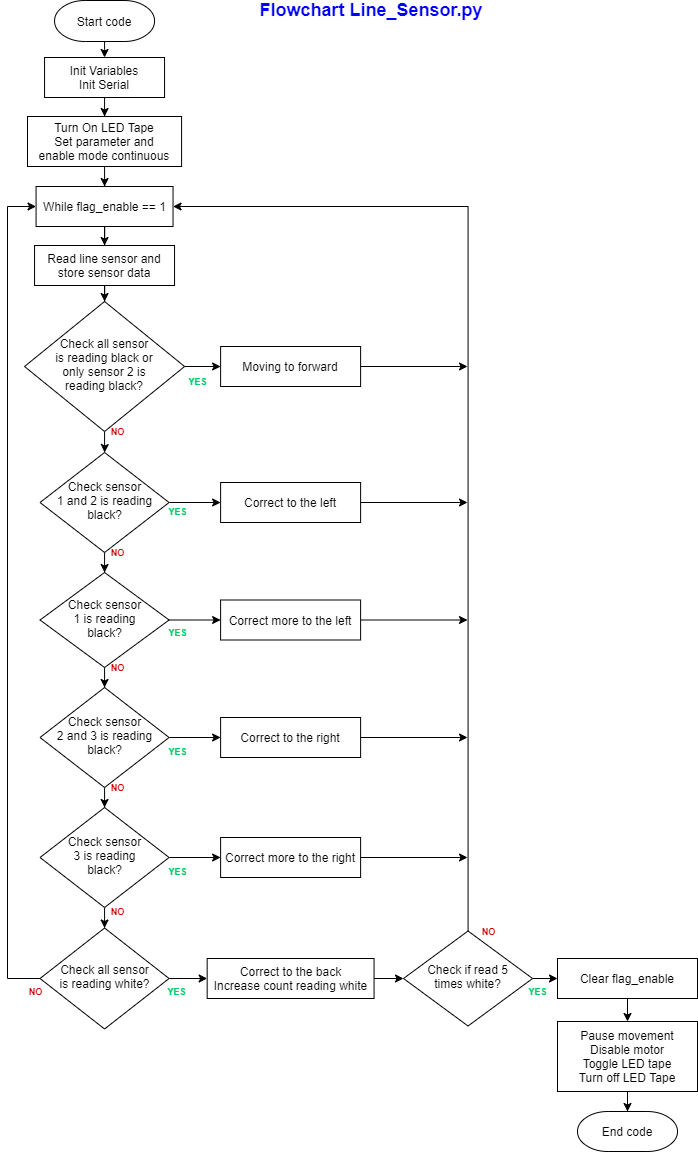

The diagram above was exported from draw.io. Its source (the exported page's mxGraphModel, read from the mxfile embedded in the PNG):
<mxGraphModel dx="1185" dy="693" grid="1" gridSize="10" guides="1" tooltips="1" connect="1" arrows="1" fold="1" page="1" pageScale="1" pageWidth="827" pageHeight="1169" background="#ffffff" math="0" shadow="0">
  <root>
    <mxCell id="WIyWlLk6GJQsqaUBKTNV-0" />
    <mxCell id="WIyWlLk6GJQsqaUBKTNV-1" parent="WIyWlLk6GJQsqaUBKTNV-0" />
    <mxCell id="pIVW7Yr_a-t-o687AyRd-92" style="edgeStyle=orthogonalEdgeStyle;rounded=0;orthogonalLoop=1;jettySize=auto;html=1;entryX=0.5;entryY=0;entryDx=0;entryDy=0;fontSize=12;fontColor=#000000;" edge="1" parent="WIyWlLk6GJQsqaUBKTNV-1" source="pIVW7Yr_a-t-o687AyRd-0" target="pIVW7Yr_a-t-o687AyRd-1">
      <mxGeometry relative="1" as="geometry" />
    </mxCell>
    <mxCell id="pIVW7Yr_a-t-o687AyRd-0" value="Turn On LED Tape&lt;br&gt;Set parameter and&lt;br&gt;enable mode continuous" style="rounded=0;whiteSpace=wrap;html=1;fontSize=12;glass=0;strokeWidth=1;shadow=0;gradientColor=none;" vertex="1" parent="WIyWlLk6GJQsqaUBKTNV-1">
      <mxGeometry x="70" y="125" width="154.09" height="50" as="geometry" />
    </mxCell>
    <mxCell id="pIVW7Yr_a-t-o687AyRd-95" style="edgeStyle=orthogonalEdgeStyle;rounded=0;orthogonalLoop=1;jettySize=auto;html=1;entryX=0.5;entryY=0;entryDx=0;entryDy=0;fontSize=12;fontColor=#000000;" edge="1" parent="WIyWlLk6GJQsqaUBKTNV-1" source="pIVW7Yr_a-t-o687AyRd-1" target="pIVW7Yr_a-t-o687AyRd-63">
      <mxGeometry relative="1" as="geometry" />
    </mxCell>
    <mxCell id="pIVW7Yr_a-t-o687AyRd-1" value="While flag_enable == 1" style="rounded=0;whiteSpace=wrap;html=1;fontSize=12;glass=0;strokeWidth=1;shadow=0;" vertex="1" parent="WIyWlLk6GJQsqaUBKTNV-1">
      <mxGeometry x="78.57" y="195" width="136.97000000000003" height="40" as="geometry" />
    </mxCell>
    <mxCell id="pIVW7Yr_a-t-o687AyRd-91" style="edgeStyle=orthogonalEdgeStyle;rounded=0;orthogonalLoop=1;jettySize=auto;html=1;fontSize=12;fontColor=#000000;entryX=0.5;entryY=0;entryDx=0;entryDy=0;" edge="1" parent="WIyWlLk6GJQsqaUBKTNV-1" source="pIVW7Yr_a-t-o687AyRd-57" target="pIVW7Yr_a-t-o687AyRd-0">
      <mxGeometry relative="1" as="geometry">
        <mxPoint x="147" y="124" as="targetPoint" />
        <Array as="points">
          <mxPoint x="147" y="125" />
          <mxPoint x="147" y="125" />
        </Array>
      </mxGeometry>
    </mxCell>
    <mxCell id="pIVW7Yr_a-t-o687AyRd-57" value="Init Variables&lt;br&gt;Init Serial" style="rounded=0;whiteSpace=wrap;html=1;fontSize=12;glass=0;strokeWidth=1;shadow=0;" vertex="1" parent="WIyWlLk6GJQsqaUBKTNV-1">
      <mxGeometry x="87.05000000000001" y="66" width="120" height="40" as="geometry" />
    </mxCell>
    <mxCell id="pIVW7Yr_a-t-o687AyRd-59" value="Flowchart Line_Sensor.py" style="text;html=1;strokeColor=none;fillColor=none;align=center;verticalAlign=middle;whiteSpace=wrap;rounded=0;fontSize=18;fontColor=#0000FF;fontStyle=1" vertex="1" parent="WIyWlLk6GJQsqaUBKTNV-1">
      <mxGeometry x="294" y="9" width="240" height="20" as="geometry" />
    </mxCell>
    <mxCell id="pIVW7Yr_a-t-o687AyRd-97" style="edgeStyle=orthogonalEdgeStyle;rounded=0;orthogonalLoop=1;jettySize=auto;html=1;entryX=0.5;entryY=0;entryDx=0;entryDy=0;fontSize=12;fontColor=#000000;" edge="1" parent="WIyWlLk6GJQsqaUBKTNV-1" source="pIVW7Yr_a-t-o687AyRd-63" target="pIVW7Yr_a-t-o687AyRd-65">
      <mxGeometry relative="1" as="geometry" />
    </mxCell>
    <mxCell id="pIVW7Yr_a-t-o687AyRd-63" value="Read line sensor and&lt;br&gt;store sensor data" style="rounded=0;whiteSpace=wrap;html=1;fontSize=12;glass=0;strokeWidth=1;shadow=0;" vertex="1" parent="WIyWlLk6GJQsqaUBKTNV-1">
      <mxGeometry x="77.04999999999995" y="254" width="140" height="40" as="geometry" />
    </mxCell>
    <mxCell id="pIVW7Yr_a-t-o687AyRd-98" value="NO" style="edgeStyle=orthogonalEdgeStyle;rounded=0;orthogonalLoop=1;jettySize=auto;html=1;entryX=0.5;entryY=0;entryDx=0;entryDy=0;fontSize=9;fontColor=#CC0000;fontStyle=1" edge="1" parent="WIyWlLk6GJQsqaUBKTNV-1" source="pIVW7Yr_a-t-o687AyRd-65" target="pIVW7Yr_a-t-o687AyRd-68">
      <mxGeometry x="0.9048" y="24" relative="1" as="geometry">
        <mxPoint x="-11" y="-21" as="offset" />
      </mxGeometry>
    </mxCell>
    <mxCell id="pIVW7Yr_a-t-o687AyRd-104" value="YES" style="edgeStyle=orthogonalEdgeStyle;rounded=0;orthogonalLoop=1;jettySize=auto;html=1;entryX=0;entryY=0.5;entryDx=0;entryDy=0;fontSize=9;fontStyle=1;fontColor=#00CC66;" edge="1" parent="WIyWlLk6GJQsqaUBKTNV-1" source="pIVW7Yr_a-t-o687AyRd-65" target="pIVW7Yr_a-t-o687AyRd-67">
      <mxGeometry x="0.0911" y="15" relative="1" as="geometry">
        <mxPoint x="-3" y="30" as="offset" />
      </mxGeometry>
    </mxCell>
    <mxCell id="pIVW7Yr_a-t-o687AyRd-65" value="Check all sensor&lt;br&gt;is reading black or&lt;br&gt;only sensor 2 is&lt;br&gt;reading black?" style="rhombus;whiteSpace=wrap;html=1;shadow=0;fontFamily=Helvetica;fontSize=12;align=center;strokeWidth=1;spacing=6;spacingTop=-4;" vertex="1" parent="WIyWlLk6GJQsqaUBKTNV-1">
      <mxGeometry x="67.03" y="310" width="160.05" height="130" as="geometry" />
    </mxCell>
    <mxCell id="pIVW7Yr_a-t-o687AyRd-129" style="edgeStyle=orthogonalEdgeStyle;rounded=0;orthogonalLoop=1;jettySize=auto;html=1;fontSize=12;fontColor=#000000;" edge="1" parent="WIyWlLk6GJQsqaUBKTNV-1" source="pIVW7Yr_a-t-o687AyRd-67">
      <mxGeometry relative="1" as="geometry">
        <mxPoint x="510" y="375" as="targetPoint" />
      </mxGeometry>
    </mxCell>
    <mxCell id="pIVW7Yr_a-t-o687AyRd-67" value="Moving to forward" style="rounded=0;whiteSpace=wrap;html=1;fontSize=12;glass=0;strokeWidth=1;shadow=0;" vertex="1" parent="WIyWlLk6GJQsqaUBKTNV-1">
      <mxGeometry x="263.11" y="355" width="140" height="40" as="geometry" />
    </mxCell>
    <mxCell id="pIVW7Yr_a-t-o687AyRd-99" value="NO" style="edgeStyle=orthogonalEdgeStyle;rounded=0;orthogonalLoop=1;jettySize=auto;html=1;entryX=0.5;entryY=0;entryDx=0;entryDy=0;fontSize=9;fontColor=#CC0000;fontStyle=1" edge="1" parent="WIyWlLk6GJQsqaUBKTNV-1" source="pIVW7Yr_a-t-o687AyRd-68" target="pIVW7Yr_a-t-o687AyRd-71">
      <mxGeometry x="0.995" y="-24" relative="1" as="geometry">
        <mxPoint x="13" y="4" as="offset" />
      </mxGeometry>
    </mxCell>
    <mxCell id="pIVW7Yr_a-t-o687AyRd-105" value="YES" style="edgeStyle=orthogonalEdgeStyle;rounded=0;orthogonalLoop=1;jettySize=auto;html=1;entryX=0;entryY=0.5;entryDx=0;entryDy=0;fontSize=9;fontStyle=1;fontColor=#00CC66;" edge="1" parent="WIyWlLk6GJQsqaUBKTNV-1" source="pIVW7Yr_a-t-o687AyRd-68" target="pIVW7Yr_a-t-o687AyRd-69">
      <mxGeometry x="-0.6732" y="-9" relative="1" as="geometry">
        <mxPoint as="offset" />
      </mxGeometry>
    </mxCell>
    <mxCell id="pIVW7Yr_a-t-o687AyRd-68" value="Check sensor&lt;br&gt;1 and 2 is reading&lt;br&gt;black?" style="rhombus;whiteSpace=wrap;html=1;shadow=0;fontFamily=Helvetica;fontSize=12;align=center;strokeWidth=1;spacing=6;spacingTop=-4;verticalAlign=middle;" vertex="1" parent="WIyWlLk6GJQsqaUBKTNV-1">
      <mxGeometry x="82.52000000000001" y="461" width="129.06" height="100" as="geometry" />
    </mxCell>
    <mxCell id="pIVW7Yr_a-t-o687AyRd-127" style="edgeStyle=orthogonalEdgeStyle;rounded=0;orthogonalLoop=1;jettySize=auto;html=1;fontSize=12;fontColor=#000000;" edge="1" parent="WIyWlLk6GJQsqaUBKTNV-1" source="pIVW7Yr_a-t-o687AyRd-69">
      <mxGeometry relative="1" as="geometry">
        <mxPoint x="510" y="511" as="targetPoint" />
      </mxGeometry>
    </mxCell>
    <mxCell id="pIVW7Yr_a-t-o687AyRd-69" value="Correct to the left" style="rounded=0;whiteSpace=wrap;html=1;fontSize=12;glass=0;strokeWidth=1;shadow=0;" vertex="1" parent="WIyWlLk6GJQsqaUBKTNV-1">
      <mxGeometry x="263.11" y="491" width="140" height="40" as="geometry" />
    </mxCell>
    <mxCell id="pIVW7Yr_a-t-o687AyRd-126" style="edgeStyle=orthogonalEdgeStyle;rounded=0;orthogonalLoop=1;jettySize=auto;html=1;fontSize=12;fontColor=#000000;" edge="1" parent="WIyWlLk6GJQsqaUBKTNV-1" source="pIVW7Yr_a-t-o687AyRd-70">
      <mxGeometry relative="1" as="geometry">
        <mxPoint x="510" y="628.5" as="targetPoint" />
      </mxGeometry>
    </mxCell>
    <mxCell id="pIVW7Yr_a-t-o687AyRd-70" value="Correct more to the left" style="rounded=0;whiteSpace=wrap;html=1;fontSize=12;glass=0;strokeWidth=1;shadow=0;" vertex="1" parent="WIyWlLk6GJQsqaUBKTNV-1">
      <mxGeometry x="263.11" y="608.5" width="140" height="40" as="geometry" />
    </mxCell>
    <mxCell id="pIVW7Yr_a-t-o687AyRd-100" value="NO" style="edgeStyle=orthogonalEdgeStyle;rounded=0;orthogonalLoop=1;jettySize=auto;html=1;entryX=0.5;entryY=0;entryDx=0;entryDy=0;fontSize=9;fontColor=#CC0000;fontStyle=1" edge="1" parent="WIyWlLk6GJQsqaUBKTNV-1" source="pIVW7Yr_a-t-o687AyRd-71" target="pIVW7Yr_a-t-o687AyRd-74">
      <mxGeometry x="0.995" y="-24" relative="1" as="geometry">
        <mxPoint x="13" y="4" as="offset" />
      </mxGeometry>
    </mxCell>
    <mxCell id="pIVW7Yr_a-t-o687AyRd-106" value="YES" style="edgeStyle=orthogonalEdgeStyle;rounded=0;orthogonalLoop=1;jettySize=auto;html=1;entryX=0;entryY=0.5;entryDx=0;entryDy=0;fontSize=9;fontStyle=1;fontColor=#00CC66;" edge="1" parent="WIyWlLk6GJQsqaUBKTNV-1" source="pIVW7Yr_a-t-o687AyRd-71" target="pIVW7Yr_a-t-o687AyRd-70">
      <mxGeometry x="-0.6732" y="-11" relative="1" as="geometry">
        <mxPoint y="1" as="offset" />
      </mxGeometry>
    </mxCell>
    <mxCell id="pIVW7Yr_a-t-o687AyRd-71" value="Check sensor&lt;br&gt;1 is reading&lt;br&gt;black?" style="rhombus;whiteSpace=wrap;html=1;shadow=0;fontFamily=Helvetica;fontSize=12;align=center;strokeWidth=1;spacing=6;spacingTop=-4;" vertex="1" parent="WIyWlLk6GJQsqaUBKTNV-1">
      <mxGeometry x="82.52000000000001" y="581" width="129.06" height="95" as="geometry" />
    </mxCell>
    <mxCell id="pIVW7Yr_a-t-o687AyRd-125" style="edgeStyle=orthogonalEdgeStyle;rounded=0;orthogonalLoop=1;jettySize=auto;html=1;fontSize=12;fontColor=#000000;" edge="1" parent="WIyWlLk6GJQsqaUBKTNV-1" source="pIVW7Yr_a-t-o687AyRd-73">
      <mxGeometry relative="1" as="geometry">
        <mxPoint x="510" y="746" as="targetPoint" />
      </mxGeometry>
    </mxCell>
    <mxCell id="pIVW7Yr_a-t-o687AyRd-73" value="Correct to the right" style="rounded=0;whiteSpace=wrap;html=1;fontSize=12;glass=0;strokeWidth=1;shadow=0;" vertex="1" parent="WIyWlLk6GJQsqaUBKTNV-1">
      <mxGeometry x="263.11" y="726" width="140" height="40" as="geometry" />
    </mxCell>
    <mxCell id="pIVW7Yr_a-t-o687AyRd-101" value="NO" style="edgeStyle=orthogonalEdgeStyle;rounded=0;orthogonalLoop=1;jettySize=auto;html=1;entryX=0.5;entryY=0;entryDx=0;entryDy=0;fontSize=9;fontColor=#CC0000;fontStyle=1" edge="1" parent="WIyWlLk6GJQsqaUBKTNV-1" source="pIVW7Yr_a-t-o687AyRd-74" target="pIVW7Yr_a-t-o687AyRd-75">
      <mxGeometry x="0.995" y="-24" relative="1" as="geometry">
        <mxPoint x="13" y="4" as="offset" />
      </mxGeometry>
    </mxCell>
    <mxCell id="pIVW7Yr_a-t-o687AyRd-107" value="YES" style="edgeStyle=orthogonalEdgeStyle;rounded=0;orthogonalLoop=1;jettySize=auto;html=1;entryX=0;entryY=0.5;entryDx=0;entryDy=0;fontSize=9;fontStyle=1;fontColor=#00CC66;" edge="1" parent="WIyWlLk6GJQsqaUBKTNV-1" source="pIVW7Yr_a-t-o687AyRd-74" target="pIVW7Yr_a-t-o687AyRd-73">
      <mxGeometry x="-0.6732" y="-14" relative="1" as="geometry">
        <mxPoint as="offset" />
      </mxGeometry>
    </mxCell>
    <mxCell id="pIVW7Yr_a-t-o687AyRd-74" value="Check sensor&lt;br&gt;2 and 3 is reading&lt;br&gt;black?" style="rhombus;whiteSpace=wrap;html=1;shadow=0;fontFamily=Helvetica;fontSize=12;align=center;strokeWidth=1;spacing=6;spacingTop=-4;" vertex="1" parent="WIyWlLk6GJQsqaUBKTNV-1">
      <mxGeometry x="82.52000000000001" y="696" width="129.06" height="100" as="geometry" />
    </mxCell>
    <mxCell id="pIVW7Yr_a-t-o687AyRd-102" value="NO" style="edgeStyle=orthogonalEdgeStyle;rounded=0;orthogonalLoop=1;jettySize=auto;html=1;entryX=0.5;entryY=0;entryDx=0;entryDy=0;fontSize=9;fontColor=#CC0000;fontStyle=1" edge="1" parent="WIyWlLk6GJQsqaUBKTNV-1" source="pIVW7Yr_a-t-o687AyRd-75" target="pIVW7Yr_a-t-o687AyRd-77">
      <mxGeometry x="-0.6068" y="13" relative="1" as="geometry">
        <mxPoint as="offset" />
      </mxGeometry>
    </mxCell>
    <mxCell id="pIVW7Yr_a-t-o687AyRd-108" value="YES" style="edgeStyle=orthogonalEdgeStyle;rounded=0;orthogonalLoop=1;jettySize=auto;html=1;entryX=0;entryY=0.5;entryDx=0;entryDy=0;fontSize=9;fontStyle=1;fontColor=#00CC66;" edge="1" parent="WIyWlLk6GJQsqaUBKTNV-1" source="pIVW7Yr_a-t-o687AyRd-75" target="pIVW7Yr_a-t-o687AyRd-76">
      <mxGeometry x="-0.6732" y="-14" relative="1" as="geometry">
        <mxPoint as="offset" />
      </mxGeometry>
    </mxCell>
    <mxCell id="pIVW7Yr_a-t-o687AyRd-75" value="Check sensor&lt;br&gt;3 is reading&lt;br&gt;black?" style="rhombus;whiteSpace=wrap;html=1;shadow=0;fontFamily=Helvetica;fontSize=12;align=center;strokeWidth=1;spacing=6;spacingTop=-4;" vertex="1" parent="WIyWlLk6GJQsqaUBKTNV-1">
      <mxGeometry x="82.52000000000001" y="816" width="129.06" height="100" as="geometry" />
    </mxCell>
    <mxCell id="pIVW7Yr_a-t-o687AyRd-124" style="edgeStyle=orthogonalEdgeStyle;rounded=0;orthogonalLoop=1;jettySize=auto;html=1;fontSize=12;fontColor=#000000;" edge="1" parent="WIyWlLk6GJQsqaUBKTNV-1" source="pIVW7Yr_a-t-o687AyRd-76">
      <mxGeometry relative="1" as="geometry">
        <mxPoint x="510" y="866" as="targetPoint" />
      </mxGeometry>
    </mxCell>
    <mxCell id="pIVW7Yr_a-t-o687AyRd-76" value="Correct more to the right" style="rounded=0;whiteSpace=wrap;html=1;fontSize=12;glass=0;strokeWidth=1;shadow=0;" vertex="1" parent="WIyWlLk6GJQsqaUBKTNV-1">
      <mxGeometry x="263.11" y="846" width="140" height="40" as="geometry" />
    </mxCell>
    <mxCell id="pIVW7Yr_a-t-o687AyRd-109" value="YES" style="edgeStyle=orthogonalEdgeStyle;rounded=0;orthogonalLoop=1;jettySize=auto;html=1;entryX=0;entryY=0.5;entryDx=0;entryDy=0;fontSize=9;fontStyle=1;fontColor=#00CC66;" edge="1" parent="WIyWlLk6GJQsqaUBKTNV-1" source="pIVW7Yr_a-t-o687AyRd-77" target="pIVW7Yr_a-t-o687AyRd-78">
      <mxGeometry x="0.0466" y="16" relative="1" as="geometry">
        <mxPoint x="-10" y="29" as="offset" />
      </mxGeometry>
    </mxCell>
    <mxCell id="pIVW7Yr_a-t-o687AyRd-123" value="NO" style="edgeStyle=orthogonalEdgeStyle;rounded=0;orthogonalLoop=1;jettySize=auto;html=1;fontSize=9;entryX=0;entryY=0.5;entryDx=0;entryDy=0;fontColor=#CC0000;fontStyle=1" edge="1" parent="WIyWlLk6GJQsqaUBKTNV-1" source="pIVW7Yr_a-t-o687AyRd-77" target="pIVW7Yr_a-t-o687AyRd-1">
      <mxGeometry x="-0.9905" y="13" relative="1" as="geometry">
        <mxPoint x="30" y="219" as="targetPoint" />
        <Array as="points">
          <mxPoint x="50" y="987" />
          <mxPoint x="50" y="215" />
        </Array>
        <mxPoint as="offset" />
      </mxGeometry>
    </mxCell>
    <mxCell id="pIVW7Yr_a-t-o687AyRd-77" value="Check all sensor&lt;br&gt;is reading white?" style="rhombus;whiteSpace=wrap;html=1;shadow=0;fontFamily=Helvetica;fontSize=12;align=center;strokeWidth=1;spacing=6;spacingTop=-4;" vertex="1" parent="WIyWlLk6GJQsqaUBKTNV-1">
      <mxGeometry x="82.52000000000001" y="936.5" width="129.06" height="101" as="geometry" />
    </mxCell>
    <mxCell id="pIVW7Yr_a-t-o687AyRd-118" style="edgeStyle=orthogonalEdgeStyle;rounded=0;orthogonalLoop=1;jettySize=auto;html=1;fontSize=12;fontColor=#000000;entryX=0;entryY=0.5;entryDx=0;entryDy=0;" edge="1" parent="WIyWlLk6GJQsqaUBKTNV-1" source="pIVW7Yr_a-t-o687AyRd-78" target="pIVW7Yr_a-t-o687AyRd-79">
      <mxGeometry relative="1" as="geometry">
        <mxPoint x="440" y="987" as="targetPoint" />
      </mxGeometry>
    </mxCell>
    <mxCell id="pIVW7Yr_a-t-o687AyRd-78" value="Correct to the back&lt;br&gt;Increase count reading white" style="rounded=0;whiteSpace=wrap;html=1;fontSize=12;glass=0;strokeWidth=1;shadow=0;" vertex="1" parent="WIyWlLk6GJQsqaUBKTNV-1">
      <mxGeometry x="249.67000000000002" y="967" width="166.89" height="40" as="geometry" />
    </mxCell>
    <mxCell id="pIVW7Yr_a-t-o687AyRd-119" value="YES" style="edgeStyle=orthogonalEdgeStyle;rounded=0;orthogonalLoop=1;jettySize=auto;html=1;entryX=0;entryY=0.5;entryDx=0;entryDy=0;fontSize=9;fontStyle=1;fontColor=#00CC66;" edge="1" parent="WIyWlLk6GJQsqaUBKTNV-1" source="pIVW7Yr_a-t-o687AyRd-79" target="pIVW7Yr_a-t-o687AyRd-80">
      <mxGeometry x="0.2607" y="-13" relative="1" as="geometry">
        <mxPoint as="offset" />
      </mxGeometry>
    </mxCell>
    <mxCell id="pIVW7Yr_a-t-o687AyRd-128" value="NO" style="edgeStyle=orthogonalEdgeStyle;rounded=0;orthogonalLoop=1;jettySize=auto;html=1;fontSize=9;entryX=1;entryY=0.5;entryDx=0;entryDy=0;fontColor=#CC0000;fontStyle=1" edge="1" parent="WIyWlLk6GJQsqaUBKTNV-1" source="pIVW7Yr_a-t-o687AyRd-79" target="pIVW7Yr_a-t-o687AyRd-1">
      <mxGeometry x="0.4212" y="725" relative="1" as="geometry">
        <mxPoint x="510.53" y="240" as="targetPoint" />
        <Array as="points">
          <mxPoint x="511" y="215" />
        </Array>
        <mxPoint x="20" as="offset" />
      </mxGeometry>
    </mxCell>
    <mxCell id="pIVW7Yr_a-t-o687AyRd-79" value="Check if read 5&lt;br&gt;times white?" style="rhombus;whiteSpace=wrap;html=1;shadow=0;fontFamily=Helvetica;fontSize=12;align=center;strokeWidth=1;spacing=6;spacingTop=-4;" vertex="1" parent="WIyWlLk6GJQsqaUBKTNV-1">
      <mxGeometry x="446" y="939.5" width="129.06" height="95" as="geometry" />
    </mxCell>
    <mxCell id="pIVW7Yr_a-t-o687AyRd-120" style="edgeStyle=orthogonalEdgeStyle;rounded=0;orthogonalLoop=1;jettySize=auto;html=1;entryX=0.5;entryY=0;entryDx=0;entryDy=0;fontSize=12;fontColor=#000000;" edge="1" parent="WIyWlLk6GJQsqaUBKTNV-1" source="pIVW7Yr_a-t-o687AyRd-80" target="pIVW7Yr_a-t-o687AyRd-81">
      <mxGeometry relative="1" as="geometry" />
    </mxCell>
    <mxCell id="pIVW7Yr_a-t-o687AyRd-80" value="Clear flag_enable" style="rounded=0;whiteSpace=wrap;html=1;fontSize=12;glass=0;strokeWidth=1;shadow=0;" vertex="1" parent="WIyWlLk6GJQsqaUBKTNV-1">
      <mxGeometry x="600" y="967" width="140" height="40" as="geometry" />
    </mxCell>
    <mxCell id="pIVW7Yr_a-t-o687AyRd-121" style="edgeStyle=orthogonalEdgeStyle;rounded=0;orthogonalLoop=1;jettySize=auto;html=1;entryX=0.5;entryY=0;entryDx=0;entryDy=0;entryPerimeter=0;fontSize=12;fontColor=#000000;" edge="1" parent="WIyWlLk6GJQsqaUBKTNV-1" source="pIVW7Yr_a-t-o687AyRd-81" target="pIVW7Yr_a-t-o687AyRd-87">
      <mxGeometry relative="1" as="geometry" />
    </mxCell>
    <mxCell id="pIVW7Yr_a-t-o687AyRd-81" value="Pause movement&lt;br&gt;Disable motor&lt;br&gt;Toggle LED tape&lt;br&gt;Turn off LED Tape" style="rounded=0;whiteSpace=wrap;html=1;fontSize=12;glass=0;strokeWidth=1;shadow=0;" vertex="1" parent="WIyWlLk6GJQsqaUBKTNV-1">
      <mxGeometry x="600" y="1030" width="140" height="70" as="geometry" />
    </mxCell>
    <mxCell id="pIVW7Yr_a-t-o687AyRd-90" style="edgeStyle=orthogonalEdgeStyle;rounded=0;orthogonalLoop=1;jettySize=auto;html=1;fontSize=12;fontColor=#000000;" edge="1" parent="WIyWlLk6GJQsqaUBKTNV-1" source="pIVW7Yr_a-t-o687AyRd-86">
      <mxGeometry relative="1" as="geometry">
        <mxPoint x="147" y="66" as="targetPoint" />
        <Array as="points">
          <mxPoint x="147" y="58" />
          <mxPoint x="147" y="58" />
        </Array>
      </mxGeometry>
    </mxCell>
    <mxCell id="pIVW7Yr_a-t-o687AyRd-86" value="Start code" style="strokeWidth=1;html=1;shape=mxgraph.flowchart.terminator;whiteSpace=wrap;rounded=0;shadow=0;glass=0;gradientColor=none;fontSize=12;" vertex="1" parent="WIyWlLk6GJQsqaUBKTNV-1">
      <mxGeometry x="97.05" y="9" width="100" height="41" as="geometry" />
    </mxCell>
    <mxCell id="pIVW7Yr_a-t-o687AyRd-87" value="End code" style="strokeWidth=1;html=1;shape=mxgraph.flowchart.terminator;whiteSpace=wrap;rounded=0;shadow=0;glass=0;gradientColor=none;fontSize=12;" vertex="1" parent="WIyWlLk6GJQsqaUBKTNV-1">
      <mxGeometry x="619.9999999999999" y="1120" width="100" height="40" as="geometry" />
    </mxCell>
  </root>
</mxGraphModel>